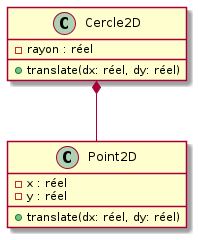

The diagram above was rendered by PlantUML. Its source (embedded in the PNG):
@startuml
class Point2D {
    - x : réel
    - y : réel
    +translate(dx: réel, dy: réel)
}

class Cercle2D {
    - rayon : réel
    +translate(dx: réel, dy: réel)
}

Cercle2D *-- Point2D
@enduml